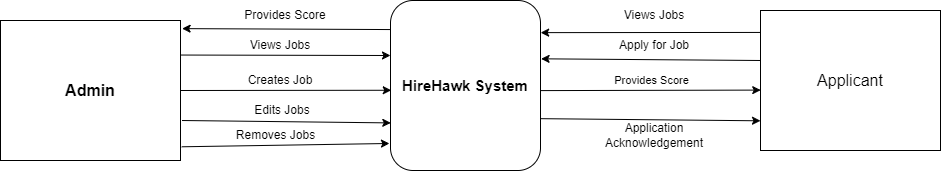

The diagram above was exported from draw.io. Its source (the exported page's mxGraphModel, read from the mxfile embedded in the PNG):
<mxGraphModel dx="722" dy="466" grid="1" gridSize="10" guides="1" tooltips="1" connect="1" arrows="1" fold="1" page="1" pageScale="1" pageWidth="827" pageHeight="1169" math="0" shadow="0">
  <root>
    <mxCell id="0" />
    <mxCell id="1" parent="0" />
    <mxCell id="SXG9_nyAo9UFlFwmpBEM-1" value="&lt;b&gt;&lt;font style=&quot;font-size: 16px;&quot;&gt;Admin&lt;/font&gt;&lt;/b&gt;" style="rounded=0;whiteSpace=wrap;html=1;" parent="1" vertex="1">
      <mxGeometry x="40" y="100" width="180" height="140" as="geometry" />
    </mxCell>
    <mxCell id="SXG9_nyAo9UFlFwmpBEM-3" value="&lt;font style=&quot;font-size: 16px;&quot;&gt;Applicant&lt;/font&gt;" style="rounded=0;whiteSpace=wrap;html=1;" parent="1" vertex="1">
      <mxGeometry x="800" y="90" width="180" height="140" as="geometry" />
    </mxCell>
    <mxCell id="SXG9_nyAo9UFlFwmpBEM-5" value="" style="endArrow=classic;html=1;rounded=0;exitX=1.004;exitY=0.211;exitDx=0;exitDy=0;entryX=-0.021;entryY=0.323;entryDx=0;entryDy=0;entryPerimeter=0;exitPerimeter=0;" parent="1" edge="1">
      <mxGeometry width="50" height="50" relative="1" as="geometry">
        <mxPoint x="220.72000000000003" y="134.54000000000002" as="sourcePoint" />
        <mxPoint x="430" y="135.00000000000003" as="targetPoint" />
      </mxGeometry>
    </mxCell>
    <mxCell id="SXG9_nyAo9UFlFwmpBEM-6" value="Views Jobs" style="text;strokeColor=none;align=center;fillColor=none;html=1;verticalAlign=middle;whiteSpace=wrap;rounded=0;" parent="1" vertex="1">
      <mxGeometry x="280" y="110" width="80" height="30" as="geometry" />
    </mxCell>
    <mxCell id="SXG9_nyAo9UFlFwmpBEM-7" value="Creates Job" style="text;strokeColor=none;align=center;fillColor=none;html=1;verticalAlign=middle;whiteSpace=wrap;rounded=0;" parent="1" vertex="1">
      <mxGeometry x="280" y="145" width="80" height="30" as="geometry" />
    </mxCell>
    <mxCell id="SXG9_nyAo9UFlFwmpBEM-8" value="" style="endArrow=classic;html=1;rounded=0;exitX=1;exitY=0.25;exitDx=0;exitDy=0;entryX=0.005;entryY=0.528;entryDx=0;entryDy=0;entryPerimeter=0;" parent="1" edge="1" target="SXG9_nyAo9UFlFwmpBEM-25">
      <mxGeometry width="50" height="50" relative="1" as="geometry">
        <mxPoint x="220" y="170" as="sourcePoint" />
        <mxPoint x="417" y="171" as="targetPoint" />
      </mxGeometry>
    </mxCell>
    <mxCell id="SXG9_nyAo9UFlFwmpBEM-9" value="Edits Jobs" style="text;strokeColor=none;align=center;fillColor=none;html=1;verticalAlign=middle;whiteSpace=wrap;rounded=0;" parent="1" vertex="1">
      <mxGeometry x="281.5" y="175" width="80" height="30" as="geometry" />
    </mxCell>
    <mxCell id="SXG9_nyAo9UFlFwmpBEM-10" value="" style="endArrow=classic;html=1;rounded=0;exitX=1;exitY=0.25;exitDx=0;exitDy=0;entryX=0.002;entryY=0.72;entryDx=0;entryDy=0;entryPerimeter=0;" parent="1" edge="1" target="SXG9_nyAo9UFlFwmpBEM-25">
      <mxGeometry width="50" height="50" relative="1" as="geometry">
        <mxPoint x="221.5" y="200" as="sourcePoint" />
        <mxPoint x="418.5" y="201" as="targetPoint" />
      </mxGeometry>
    </mxCell>
    <mxCell id="SXG9_nyAo9UFlFwmpBEM-11" value="Removes Jobs" style="text;strokeColor=none;align=center;fillColor=none;html=1;verticalAlign=middle;whiteSpace=wrap;rounded=0;" parent="1" vertex="1">
      <mxGeometry x="268.5" y="200" width="93" height="30" as="geometry" />
    </mxCell>
    <mxCell id="SXG9_nyAo9UFlFwmpBEM-12" value="" style="endArrow=classic;html=1;rounded=0;exitX=1.007;exitY=0.902;exitDx=0;exitDy=0;entryX=-0.007;entryY=0.841;entryDx=0;entryDy=0;exitPerimeter=0;entryPerimeter=0;" parent="1" source="SXG9_nyAo9UFlFwmpBEM-1" target="SXG9_nyAo9UFlFwmpBEM-25" edge="1">
      <mxGeometry width="50" height="50" relative="1" as="geometry">
        <mxPoint x="217" y="245" as="sourcePoint" />
        <mxPoint x="440.36038969321066" y="223.63961030678922" as="targetPoint" />
      </mxGeometry>
    </mxCell>
    <mxCell id="SXG9_nyAo9UFlFwmpBEM-13" value="Provides Score" style="text;strokeColor=none;align=center;fillColor=none;html=1;verticalAlign=middle;whiteSpace=wrap;rounded=0;" parent="1" vertex="1">
      <mxGeometry x="280" y="80" width="90" height="30" as="geometry" />
    </mxCell>
    <mxCell id="SXG9_nyAo9UFlFwmpBEM-14" value="" style="endArrow=classic;html=1;rounded=0;exitX=0.094;exitY=0.217;exitDx=0;exitDy=0;entryX=1.009;entryY=0.058;entryDx=0;entryDy=0;entryPerimeter=0;exitPerimeter=0;" parent="1" target="SXG9_nyAo9UFlFwmpBEM-1" edge="1">
      <mxGeometry width="50" height="50" relative="1" as="geometry">
        <mxPoint x="430.9200000000001" y="109.06000000000006" as="sourcePoint" />
        <mxPoint x="417" y="106" as="targetPoint" />
      </mxGeometry>
    </mxCell>
    <mxCell id="SXG9_nyAo9UFlFwmpBEM-16" value="" style="endArrow=classic;html=1;rounded=0;exitX=0.094;exitY=0.217;exitDx=0;exitDy=0;entryX=1.001;entryY=0.189;entryDx=0;entryDy=0;entryPerimeter=0;exitPerimeter=0;" parent="1" edge="1" target="SXG9_nyAo9UFlFwmpBEM-25">
      <mxGeometry width="50" height="50" relative="1" as="geometry">
        <mxPoint x="799.47" y="111.94" as="sourcePoint" />
        <mxPoint x="582.6600000000001" y="111.57999999999993" as="targetPoint" />
      </mxGeometry>
    </mxCell>
    <mxCell id="SXG9_nyAo9UFlFwmpBEM-17" value="Views Jobs" style="text;strokeColor=none;align=center;fillColor=none;html=1;verticalAlign=middle;whiteSpace=wrap;rounded=0;" parent="1" vertex="1">
      <mxGeometry x="649" y="80" width="90" height="30" as="geometry" />
    </mxCell>
    <mxCell id="SXG9_nyAo9UFlFwmpBEM-18" value="" style="endArrow=classic;html=1;rounded=0;exitX=0.094;exitY=0.217;exitDx=0;exitDy=0;entryX=1.004;entryY=0.343;entryDx=0;entryDy=0;entryPerimeter=0;exitPerimeter=0;" parent="1" edge="1" target="SXG9_nyAo9UFlFwmpBEM-25">
      <mxGeometry width="50" height="50" relative="1" as="geometry">
        <mxPoint x="800" y="140" as="sourcePoint" />
        <mxPoint x="591" y="139" as="targetPoint" />
      </mxGeometry>
    </mxCell>
    <mxCell id="SXG9_nyAo9UFlFwmpBEM-19" value="Apply for Job" style="text;strokeColor=none;align=center;fillColor=none;html=1;verticalAlign=middle;whiteSpace=wrap;rounded=0;" parent="1" vertex="1">
      <mxGeometry x="649" y="110" width="90" height="30" as="geometry" />
    </mxCell>
    <mxCell id="SXG9_nyAo9UFlFwmpBEM-20" value="" style="endArrow=classic;html=1;rounded=0;entryX=-0.017;entryY=0.785;entryDx=0;entryDy=0;entryPerimeter=0;exitX=1;exitY=0.53;exitDx=0;exitDy=0;exitPerimeter=0;" parent="1" edge="1" source="SXG9_nyAo9UFlFwmpBEM-25">
      <mxGeometry width="50" height="50" relative="1" as="geometry">
        <mxPoint x="590" y="170" as="sourcePoint" />
        <mxPoint x="800.24" y="169.59999999999997" as="targetPoint" />
      </mxGeometry>
    </mxCell>
    <mxCell id="SXG9_nyAo9UFlFwmpBEM-22" value="Provides Score" style="edgeLabel;html=1;align=center;verticalAlign=middle;resizable=0;points=[];" parent="SXG9_nyAo9UFlFwmpBEM-20" vertex="1" connectable="0">
      <mxGeometry x="-0.0867" y="-13" relative="1" as="geometry">
        <mxPoint x="10" y="-23" as="offset" />
      </mxGeometry>
    </mxCell>
    <mxCell id="SXG9_nyAo9UFlFwmpBEM-23" value="" style="endArrow=classic;html=1;rounded=0;exitX=0.991;exitY=0.695;exitDx=0;exitDy=0;entryX=0;entryY=0.929;entryDx=0;entryDy=0;entryPerimeter=0;exitPerimeter=0;" parent="1" edge="1" source="SXG9_nyAo9UFlFwmpBEM-25">
      <mxGeometry width="50" height="50" relative="1" as="geometry">
        <mxPoint x="586.8" y="194.74" as="sourcePoint" />
        <mxPoint x="800" y="200.3" as="targetPoint" />
      </mxGeometry>
    </mxCell>
    <mxCell id="SXG9_nyAo9UFlFwmpBEM-24" value="Application Acknowledgement" style="text;strokeColor=none;align=center;fillColor=none;html=1;verticalAlign=middle;whiteSpace=wrap;rounded=0;" parent="1" vertex="1">
      <mxGeometry x="629" y="200" width="130" height="30" as="geometry" />
    </mxCell>
    <mxCell id="SXG9_nyAo9UFlFwmpBEM-25" value="&lt;b&gt;&lt;font style=&quot;font-size: 15px;&quot;&gt;HireHawk System&lt;/font&gt;&lt;/b&gt;" style="rounded=1;whiteSpace=wrap;html=1;" parent="1" vertex="1">
      <mxGeometry x="430" y="80" width="150" height="170" as="geometry" />
    </mxCell>
  </root>
</mxGraphModel>